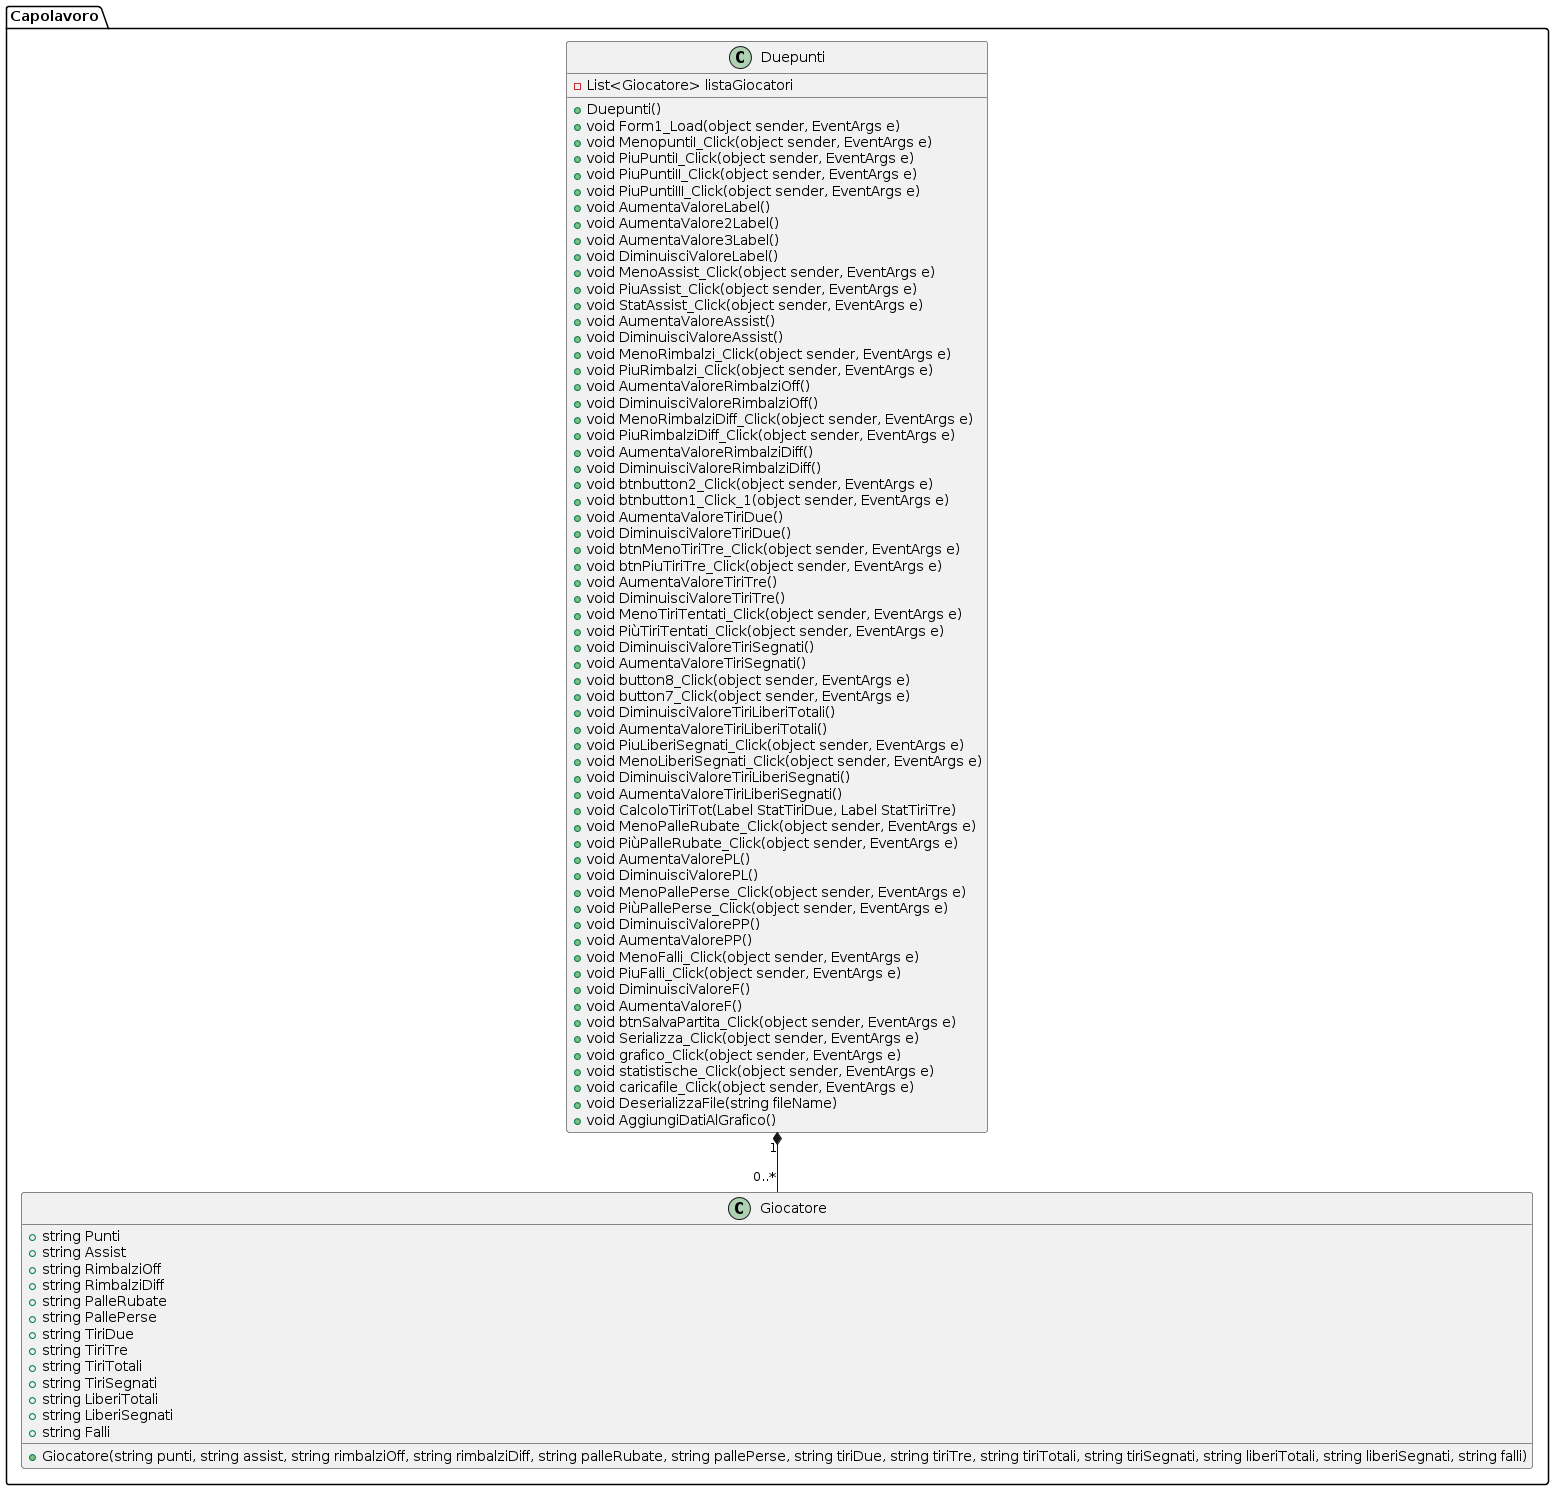

The diagram above was rendered by PlantUML. Its source (embedded in the PNG):
@startuml
class Capolavoro.Duepunti {
    - List<Giocatore> listaGiocatori
    + Duepunti()
    + void Form1_Load(object sender, EventArgs e)
    + void MenopuntiI_Click(object sender, EventArgs e)
    + void PiuPuntiI_Click(object sender, EventArgs e)
    + void PiuPuntiII_Click(object sender, EventArgs e)
    + void PiuPuntiIII_Click(object sender, EventArgs e)
    + void AumentaValoreLabel()
    + void AumentaValore2Label()
    + void AumentaValore3Label()
    + void DiminuisciValoreLabel()
    + void MenoAssist_Click(object sender, EventArgs e)
    + void PiuAssist_Click(object sender, EventArgs e)
    + void StatAssist_Click(object sender, EventArgs e)
    + void AumentaValoreAssist()
    + void DiminuisciValoreAssist()
    + void MenoRimbalzi_Click(object sender, EventArgs e)
    + void PiuRimbalzi_Click(object sender, EventArgs e)
    + void AumentaValoreRimbalziOff()
    + void DiminuisciValoreRimbalziOff()
    + void MenoRimbalziDiff_Click(object sender, EventArgs e)
    + void PiuRimbalziDiff_Click(object sender, EventArgs e)
    + void AumentaValoreRimbalziDiff()
    + void DiminuisciValoreRimbalziDiff()
    + void btnbutton2_Click(object sender, EventArgs e)
    + void btnbutton1_Click_1(object sender, EventArgs e)
    + void AumentaValoreTiriDue()
    + void DiminuisciValoreTiriDue()
    + void btnMenoTiriTre_Click(object sender, EventArgs e)
    + void btnPiuTiriTre_Click(object sender, EventArgs e)
    + void AumentaValoreTiriTre()
    + void DiminuisciValoreTiriTre()
    + void MenoTiriTentati_Click(object sender, EventArgs e)
    + void PiùTiriTentati_Click(object sender, EventArgs e)
    + void DiminuisciValoreTiriSegnati()
    + void AumentaValoreTiriSegnati()
    + void button8_Click(object sender, EventArgs e)
    + void button7_Click(object sender, EventArgs e)
    + void DiminuisciValoreTiriLiberiTotali()
    + void AumentaValoreTiriLiberiTotali()
    + void PiuLiberiSegnati_Click(object sender, EventArgs e)
    + void MenoLiberiSegnati_Click(object sender, EventArgs e)
    + void DiminuisciValoreTiriLiberiSegnati()
    + void AumentaValoreTiriLiberiSegnati()
    + void CalcoloTiriTot(Label StatTiriDue, Label StatTiriTre)
    + void MenoPalleRubate_Click(object sender, EventArgs e)
    + void PiùPalleRubate_Click(object sender, EventArgs e)
    + void AumentaValorePL()
    + void DiminuisciValorePL()
    + void MenoPallePerse_Click(object sender, EventArgs e)
    + void PiùPallePerse_Click(object sender, EventArgs e)
    + void DiminuisciValorePP()
    + void AumentaValorePP()
    + void MenoFalli_Click(object sender, EventArgs e)
    + void PiuFalli_Click(object sender, EventArgs e)
    + void DiminuisciValoreF()
    + void AumentaValoreF()
    + void btnSalvaPartita_Click(object sender, EventArgs e)
    + void Serializza_Click(object sender, EventArgs e)
    + void grafico_Click(object sender, EventArgs e)
    + void statistische_Click(object sender, EventArgs e)
    + void caricafile_Click(object sender, EventArgs e)
    + void DeserializzaFile(string fileName)
    + void AggiungiDatiAlGrafico()
}

class Capolavoro.Giocatore {
    + string Punti
    + string Assist
    + string RimbalziOff
    + string RimbalziDiff
    + string PalleRubate
    + string PallePerse
    + string TiriDue
    + string TiriTre
    + string TiriTotali
    + string TiriSegnati
    + string LiberiTotali
    + string LiberiSegnati
    + string Falli
    + Giocatore(string punti, string assist, string rimbalziOff, string rimbalziDiff, string palleRubate, string pallePerse, string tiriDue, string tiriTre, string tiriTotali, string tiriSegnati, string liberiTotali, string liberiSegnati, string falli)
}

Capolavoro.Duepunti "1" *-- "0..*" Capolavoro.Giocatore
@enduml